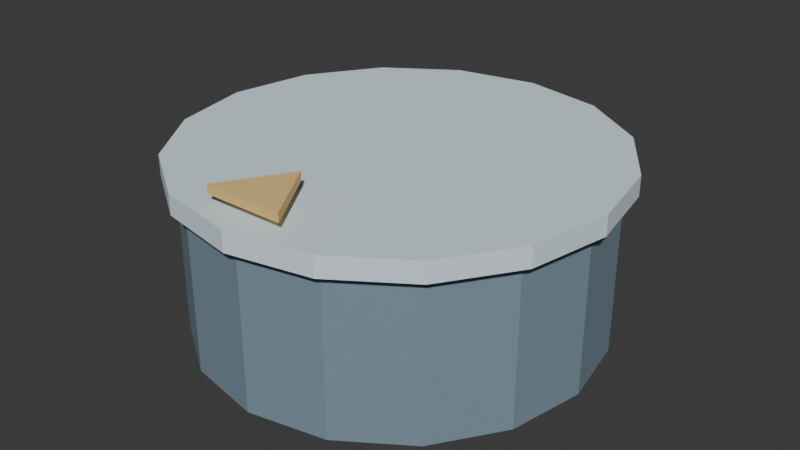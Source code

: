 # Source: dial_plinth.blend  (saved by Blender 5.2.44; exported with 4.5.12 LTS)
import bpy
from mathutils import Matrix  # noqa: F401  (used for matrix-valued properties, if any)

bpy.ops.wm.read_factory_settings(use_empty=True)
scene = bpy.context.scene
scene.name = 'Scene'

# ---- collections
col_collection = bpy.data.collections.new('Collection'); scene.collection.children.link(col_collection)

# ---- materials (node trees are filled in below, after node groups)
mat_stone = bpy.data.materials.new('stone')
mat_stone.diffuse_color = (0.19, 0.28, 0.34, 1.0)
mat_snow = bpy.data.materials.new('snow')
mat_snow.diffuse_color = (0.72, 0.84, 0.91, 1.0)
mat_ochre = bpy.data.materials.new('ochre')
mat_ochre.diffuse_color = (0.85, 0.58, 0.22, 1.0)

# ---- material node trees
mat_stone.use_nodes = True; mat_stone.node_tree.nodes.clear()
_N = mat_stone.node_tree.nodes; _L = mat_stone.node_tree.links
n0 = _N.new('ShaderNodeBsdfPrincipled'); n0.name = '原理化 BSDF'; n0.location = (0, 0)
n0.inputs[0].default_value = (0.19, 0.28, 0.34, 1.0)
n0.inputs[2].default_value = 0.86
n0.inputs[10].default_value = 0.005
n1 = _N.new('ShaderNodeOutputMaterial'); n1.name = '材质输出'; n1.location = (0, 0)
_L.new(n0.outputs[0], n1.inputs[0])
n1.is_active_output = True
mat_snow.use_nodes = True; mat_snow.node_tree.nodes.clear()
_N = mat_snow.node_tree.nodes; _L = mat_snow.node_tree.links
n0 = _N.new('ShaderNodeBsdfPrincipled'); n0.name = '原理化 BSDF'; n0.location = (0, 0)
n0.inputs[0].default_value = (0.72, 0.84, 0.91, 1.0)
n0.inputs[2].default_value = 0.86
n0.inputs[10].default_value = 0.005
n1 = _N.new('ShaderNodeOutputMaterial'); n1.name = '材质输出'; n1.location = (0, 0)
_L.new(n0.outputs[0], n1.inputs[0])
n1.is_active_output = True
mat_ochre.use_nodes = True; mat_ochre.node_tree.nodes.clear()
_N = mat_ochre.node_tree.nodes; _L = mat_ochre.node_tree.links
n0 = _N.new('ShaderNodeBsdfPrincipled'); n0.name = '原理化 BSDF'; n0.location = (0, 0)
n0.inputs[0].default_value = (0.85, 0.58, 0.22, 1.0)
n0.inputs[2].default_value = 0.86
n0.inputs[10].default_value = 0.005
n1 = _N.new('ShaderNodeOutputMaterial'); n1.name = '材质输出'; n1.location = (0, 0)
_L.new(n0.outputs[0], n1.inputs[0])
n1.is_active_output = True

# ---- world
world_world = bpy.data.worlds.new('World'); scene.world = world_world
world_world.use_nodes = True; world_world.node_tree.nodes.clear()
_N = world_world.node_tree.nodes; _L = world_world.node_tree.links
n0 = _N.new('ShaderNodeOutputWorld'); n0.name = 'World Output'; n0.location = (200, 100)
n1 = _N.new('ShaderNodeBackground'); n1.name = 'Background'; n1.location = (-200, 100)
n1.inputs[0].default_value = (0.05088, 0.05088, 0.05088, 1.0)
_L.new(n1.outputs[0], n0.inputs[0])
n0.is_active_output = True
world_world.color = (0.05088, 0.05088, 0.05088)
world_world.sun_shadow_jitter_overblur = 0.0

# ---- meshes
me_x = bpy.data.meshes.new('柱体')
me_x.from_pydata([(0.0, 0.8, -0.32), (0.0, 0.8, 0.32), (0.3061, 0.7391, -0.32), (0.3061, 0.7391, 0.32), (0.5657, 0.5657, -0.32), (0.5657, 0.5657, 0.32), (0.7391, 0.3061, -0.32), (0.7391, 0.3061, 0.32), (0.8, 0.0, -0.32), (0.8, 0.0, 0.32), (0.7391, -0.3061, -0.32), (0.7391, -0.3061, 0.32), (0.5657, -0.5657, -0.32), (0.5657, -0.5657, 0.32), (0.3061, -0.7391, -0.32), (0.3061, -0.7391, 0.32), (0.0, -0.8, -0.32), (0.0, -0.8, 0.32), (-0.3061, -0.7391, -0.32), (-0.3061, -0.7391, 0.32), (-0.5657, -0.5657, -0.32), (-0.5657, -0.5657, 0.32), (-0.7391, -0.3061, -0.32), (-0.7391, -0.3061, 0.32), (-0.8, 0.0, -0.32), (-0.8, 0.0, 0.32), (-0.7391, 0.3061, -0.32), (-0.7391, 0.3061, 0.32), (-0.5657, 0.5657, -0.32), (-0.5657, 0.5657, 0.32), (-0.3061, 0.7391, -0.32), (-0.3061, 0.7391, 0.32)], [], [(0, 1, 3, 2), (2, 3, 5, 4), (4, 5, 7, 6), (6, 7, 9, 8), (8, 9, 11, 10), (10, 11, 13, 12), (12, 13, 15, 14), (14, 15, 17, 16), (16, 17, 19, 18), (18, 19, 21, 20), (20, 21, 23, 22), (22, 23, 25, 24), (24, 25, 27, 26), (26, 27, 29, 28), (3, 1, 31, 29, 27, 25, 23, 21, 19, 17, 15, 13, 11, 9, 7, 5), (28, 29, 31, 30), (30, 31, 1, 0), (0, 2, 4, 6, 8, 10, 12, 14, 16, 18, 20, 22, 24, 26, 28, 30)])
_uv = me_x.uv_layers.new(name='UV贴图')
_uv.uv.foreach_set('vector', [1.0, 0.5, 1.0, 1.0, 0.9375, 1.0, 0.9375, 0.5, 0.9375, 0.5, 0.9375, 1.0, 0.875, 1.0, 0.875, 0.5, 0.875, 0.5, 0.875, 1.0, 0.8125, 1.0, 0.8125, 0.5, 0.8125, 0.5, 0.8125, 1.0, 0.75, 1.0, 0.75, 0.5, 0.75, 0.5, 0.75, 1.0, 0.6875, 1.0, 0.6875, 0.5, 0.6875, 0.5, 0.6875, 1.0, 0.625, 1.0, 0.625, 0.5, 0.625, 0.5, 0.625, 1.0, 0.5625, 1.0, 0.5625, 0.5, 0.5625, 0.5, 0.5625, 1.0, 0.5, 1.0, 0.5, 0.5, 0.5, 0.5, 0.5, 1.0, 0.4375, 1.0, 0.4375, 0.5, 0.4375, 0.5, 0.4375, 1.0, 0.375, 1.0, 0.375, 0.5, 0.375, 0.5, 0.375, 1.0, 0.3125, 1.0, 0.3125, 0.5, 0.3125, 0.5, 0.3125, 1.0, 0.25, 1.0, 0.25, 0.5, 0.25, 0.5, 0.25, 1.0, 0.1875, 1.0, 0.1875, 0.5, 0.1875, 0.5, 0.1875, 1.0, 0.125, 1.0, 0.125, 0.5, 0.3418, 0.4717, 0.25, 0.49, 0.1582, 0.4717, 0.08029, 0.4197, 0.02827, 0.3418, 0.01, 0.25, 0.02827, 0.1582, 0.08029, 0.08029, 0.1582, 0.02827, 0.25, 0.01, 0.3418, 0.02827, 0.4197, 0.08029, 0.4717, 0.1582, 0.49, 0.25, 0.4717, 0.3418, 0.4197, 0.4197, 0.125, 0.5, 0.125, 1.0, 0.0625, 1.0, 0.0625, 0.5, 0.0625, 0.5, 0.0625, 1.0, 0.0, 1.0, 0.0, 0.5, 0.75, 0.49, 0.8418, 0.4717, 0.9197, 0.4197, 0.9717, 0.3418, 0.99, 0.25, 0.9717, 0.1582, 0.9197, 0.08029, 0.8418, 0.02827, 0.75, 0.01, 0.6582, 0.02827, 0.5803, 0.08029, 0.5283, 0.1582, 0.51, 0.25, 0.5283, 0.3418, 0.5803, 0.4197, 0.6582, 0.4717])
me_x.materials.append(mat_stone)
me_x.update()
me_001 = bpy.data.meshes.new('柱体.001')
me_001.from_pydata([(0.0, 0.85, -0.04), (0.0, 0.85, 0.04), (0.3253, 0.7853, -0.04), (0.3253, 0.7853, 0.04), (0.601, 0.601, -0.04), (0.601, 0.601, 0.04), (0.7853, 0.3253, -0.04), (0.7853, 0.3253, 0.04), (0.85, 0.0, -0.04), (0.85, 0.0, 0.04), (0.7853, -0.3253, -0.04), (0.7853, -0.3253, 0.04), (0.601, -0.601, -0.04), (0.601, -0.601, 0.04), (0.3253, -0.7853, -0.04), (0.3253, -0.7853, 0.04), (0.0, -0.85, -0.04), (0.0, -0.85, 0.04), (-0.3253, -0.7853, -0.04), (-0.3253, -0.7853, 0.04), (-0.601, -0.601, -0.04), (-0.601, -0.601, 0.04), (-0.7853, -0.3253, -0.04), (-0.7853, -0.3253, 0.04), (-0.85, 0.0, -0.04), (-0.85, 0.0, 0.04), (-0.7853, 0.3253, -0.04), (-0.7853, 0.3253, 0.04), (-0.601, 0.601, -0.04), (-0.601, 0.601, 0.04), (-0.3253, 0.7853, -0.04), (-0.3253, 0.7853, 0.04)], [], [(0, 1, 3, 2), (2, 3, 5, 4), (4, 5, 7, 6), (6, 7, 9, 8), (8, 9, 11, 10), (10, 11, 13, 12), (12, 13, 15, 14), (14, 15, 17, 16), (16, 17, 19, 18), (18, 19, 21, 20), (20, 21, 23, 22), (22, 23, 25, 24), (24, 25, 27, 26), (26, 27, 29, 28), (3, 1, 31, 29, 27, 25, 23, 21, 19, 17, 15, 13, 11, 9, 7, 5), (28, 29, 31, 30), (30, 31, 1, 0), (0, 2, 4, 6, 8, 10, 12, 14, 16, 18, 20, 22, 24, 26, 28, 30)])
_uv = me_001.uv_layers.new(name='UV贴图')
_uv.uv.foreach_set('vector', [1.0, 0.5, 1.0, 1.0, 0.9375, 1.0, 0.9375, 0.5, 0.9375, 0.5, 0.9375, 1.0, 0.875, 1.0, 0.875, 0.5, 0.875, 0.5, 0.875, 1.0, 0.8125, 1.0, 0.8125, 0.5, 0.8125, 0.5, 0.8125, 1.0, 0.75, 1.0, 0.75, 0.5, 0.75, 0.5, 0.75, 1.0, 0.6875, 1.0, 0.6875, 0.5, 0.6875, 0.5, 0.6875, 1.0, 0.625, 1.0, 0.625, 0.5, 0.625, 0.5, 0.625, 1.0, 0.5625, 1.0, 0.5625, 0.5, 0.5625, 0.5, 0.5625, 1.0, 0.5, 1.0, 0.5, 0.5, 0.5, 0.5, 0.5, 1.0, 0.4375, 1.0, 0.4375, 0.5, 0.4375, 0.5, 0.4375, 1.0, 0.375, 1.0, 0.375, 0.5, 0.375, 0.5, 0.375, 1.0, 0.3125, 1.0, 0.3125, 0.5, 0.3125, 0.5, 0.3125, 1.0, 0.25, 1.0, 0.25, 0.5, 0.25, 0.5, 0.25, 1.0, 0.1875, 1.0, 0.1875, 0.5, 0.1875, 0.5, 0.1875, 1.0, 0.125, 1.0, 0.125, 0.5, 0.3418, 0.4717, 0.25, 0.49, 0.1582, 0.4717, 0.08029, 0.4197, 0.02827, 0.3418, 0.01, 0.25, 0.02827, 0.1582, 0.08029, 0.08029, 0.1582, 0.02827, 0.25, 0.01, 0.3418, 0.02827, 0.4197, 0.08029, 0.4717, 0.1582, 0.49, 0.25, 0.4717, 0.3418, 0.4197, 0.4197, 0.125, 0.5, 0.125, 1.0, 0.0625, 1.0, 0.0625, 0.5, 0.0625, 0.5, 0.0625, 1.0, 0.0, 1.0, 0.0, 0.5, 0.75, 0.49, 0.8418, 0.4717, 0.9197, 0.4197, 0.9717, 0.3418, 0.99, 0.25, 0.9717, 0.1582, 0.9197, 0.08029, 0.8418, 0.02827, 0.75, 0.01, 0.6582, 0.02827, 0.5803, 0.08029, 0.5283, 0.1582, 0.51, 0.25, 0.5283, 0.3418, 0.5803, 0.4197, 0.6582, 0.4717])
me_001.materials.append(mat_snow)
me_001.update()
me_fixedpointer = bpy.data.meshes.new('FixedPointer')
me_fixedpointer.from_pydata([(-0.16, -0.76, 0.75), (0.16, -0.76, 0.75), (0.0, -0.5, 0.75), (-0.16, -0.76, 0.785), (0.16, -0.76, 0.785), (0.0, -0.5, 0.785)], [], [(2, 1, 0), (3, 4, 5), (0, 1, 4, 3), (1, 2, 5, 4), (2, 0, 3, 5)])
me_fixedpointer.materials.append(mat_ochre)
me_fixedpointer.update()
me_002 = bpy.data.meshes.new('柱体.002')
me_002.from_pydata([(0.0, 0.82, -0.35), (0.0, 0.82, 0.35), (0.3138, 0.7576, -0.35), (0.3138, 0.7576, 0.35), (0.5798, 0.5798, -0.35), (0.5798, 0.5798, 0.35), (0.7576, 0.3138, -0.35), (0.7576, 0.3138, 0.35), (0.82, 0.0, -0.35), (0.82, 0.0, 0.35), (0.7576, -0.3138, -0.35), (0.7576, -0.3138, 0.35), (0.5798, -0.5798, -0.35), (0.5798, -0.5798, 0.35), (0.3138, -0.7576, -0.35), (0.3138, -0.7576, 0.35), (0.0, -0.82, -0.35), (0.0, -0.82, 0.35), (-0.3138, -0.7576, -0.35), (-0.3138, -0.7576, 0.35), (-0.5798, -0.5798, -0.35), (-0.5798, -0.5798, 0.35), (-0.7576, -0.3138, -0.35), (-0.7576, -0.3138, 0.35), (-0.82, 0.0, -0.35), (-0.82, 0.0, 0.35), (-0.7576, 0.3138, -0.35), (-0.7576, 0.3138, 0.35), (-0.5798, 0.5798, -0.35), (-0.5798, 0.5798, 0.35), (-0.3138, 0.7576, -0.35), (-0.3138, 0.7576, 0.35)], [], [(0, 1, 3, 2), (2, 3, 5, 4), (4, 5, 7, 6), (6, 7, 9, 8), (8, 9, 11, 10), (10, 11, 13, 12), (12, 13, 15, 14), (14, 15, 17, 16), (16, 17, 19, 18), (18, 19, 21, 20), (20, 21, 23, 22), (22, 23, 25, 24), (24, 25, 27, 26), (26, 27, 29, 28), (3, 1, 31, 29, 27, 25, 23, 21, 19, 17, 15, 13, 11, 9, 7, 5), (28, 29, 31, 30), (30, 31, 1, 0), (0, 2, 4, 6, 8, 10, 12, 14, 16, 18, 20, 22, 24, 26, 28, 30)])
_uv = me_002.uv_layers.new(name='UV贴图')
_uv.uv.foreach_set('vector', [1.0, 0.5, 1.0, 1.0, 0.9375, 1.0, 0.9375, 0.5, 0.9375, 0.5, 0.9375, 1.0, 0.875, 1.0, 0.875, 0.5, 0.875, 0.5, 0.875, 1.0, 0.8125, 1.0, 0.8125, 0.5, 0.8125, 0.5, 0.8125, 1.0, 0.75, 1.0, 0.75, 0.5, 0.75, 0.5, 0.75, 1.0, 0.6875, 1.0, 0.6875, 0.5, 0.6875, 0.5, 0.6875, 1.0, 0.625, 1.0, 0.625, 0.5, 0.625, 0.5, 0.625, 1.0, 0.5625, 1.0, 0.5625, 0.5, 0.5625, 0.5, 0.5625, 1.0, 0.5, 1.0, 0.5, 0.5, 0.5, 0.5, 0.5, 1.0, 0.4375, 1.0, 0.4375, 0.5, 0.4375, 0.5, 0.4375, 1.0, 0.375, 1.0, 0.375, 0.5, 0.375, 0.5, 0.375, 1.0, 0.3125, 1.0, 0.3125, 0.5, 0.3125, 0.5, 0.3125, 1.0, 0.25, 1.0, 0.25, 0.5, 0.25, 0.5, 0.25, 1.0, 0.1875, 1.0, 0.1875, 0.5, 0.1875, 0.5, 0.1875, 1.0, 0.125, 1.0, 0.125, 0.5, 0.3418, 0.4717, 0.25, 0.49, 0.1582, 0.4717, 0.08029, 0.4197, 0.02827, 0.3418, 0.01, 0.25, 0.02827, 0.1582, 0.08029, 0.08029, 0.1582, 0.02827, 0.25, 0.01, 0.3418, 0.02827, 0.4197, 0.08029, 0.4717, 0.1582, 0.49, 0.25, 0.4717, 0.3418, 0.4197, 0.4197, 0.125, 0.5, 0.125, 1.0, 0.0625, 1.0, 0.0625, 0.5, 0.0625, 0.5, 0.0625, 1.0, 0.0, 1.0, 0.0, 0.5, 0.75, 0.49, 0.8418, 0.4717, 0.9197, 0.4197, 0.9717, 0.3418, 0.99, 0.25, 0.9717, 0.1582, 0.9197, 0.08029, 0.8418, 0.02827, 0.75, 0.01, 0.6582, 0.02827, 0.5803, 0.08029, 0.5283, 0.1582, 0.51, 0.25, 0.5283, 0.3418, 0.5803, 0.4197, 0.6582, 0.4717])
me_002.materials.append(mat_stone)
me_002.update()

# ---- objects
ob_stonebase = bpy.data.objects.new('StoneBase', me_x)
ob_snowrim = bpy.data.objects.new('SnowRim', me_001)
ob_fixedpointer = bpy.data.objects.new('FixedPointer', me_fixedpointer)
ob_collision_000_stonebase = bpy.data.objects.new('Collision_000_StoneBase', me_002)

# ---- transforms, parenting, visibility, modifiers, constraints
ob_stonebase.location = (0.0, 0.0, 0.32)
ob_snowrim.location = (0.0, 0.0, 0.67)
ob_fixedpointer.location = (0.0, 0.0, 0.0)
ob_collision_000_stonebase.location = (0.0, 0.0, 0.35)
ob_collision_000_stonebase.hide_render = True
ob_collision_000_stonebase.display_type = 'WIRE'

# ---- collection membership
col_collection.objects.link(ob_stonebase)
col_collection.objects.link(ob_snowrim)
col_collection.objects.link(ob_fixedpointer)
col_collection.objects.link(ob_collision_000_stonebase)

# ---- scene / render settings (as saved in the file)
scene.frame_start = 1; scene.frame_end = 250; scene.frame_set(1)
scene.render.engine = 'BLENDER_EEVEE_NEXT'
scene.render.bake_bias = 0.0
scene.render.bake_samples = 0
scene.render.compositor_device = 'GPU'
scene.eevee.use_volume_custom_range = False
scene.eevee.fast_gi_thickness_near = 0.1
scene.eevee.fast_gi_thickness_far = 0.0
scene.eevee.ray_tracing_options.screen_trace_thickness = 0.1
bpy.context.view_layer.update()

# ---- added for rendering (the .blend has no active camera and no usable light): camera, sun
cam_auto = bpy.data.cameras.new('AutoCamera')
cam_auto.lens = 50.0
cam_auto.sensor_width = 36.0
cam_auto.clip_end = 1000.0
ob_auto_camera = bpy.data.objects.new('AutoCamera', cam_auto)
scene.collection.objects.link(ob_auto_camera)
ob_auto_camera.location = (2.33996, -2.80796, 2.26447)
ob_auto_camera.rotation_euler = (1.09748, -7.21219e-08, 0.694738)
scene.camera = ob_auto_camera
light_auto_sun = bpy.data.lights.new('AutoSun', 'SUN')
light_auto_sun.energy = 3.0
light_auto_sun.angle = 0.0523599
ob_auto_sun = bpy.data.objects.new('AutoSun', light_auto_sun)
scene.collection.objects.link(ob_auto_sun)
ob_auto_sun.rotation_euler = (0.872665, 0.174533, 0.523599)
bpy.context.view_layer.update()
